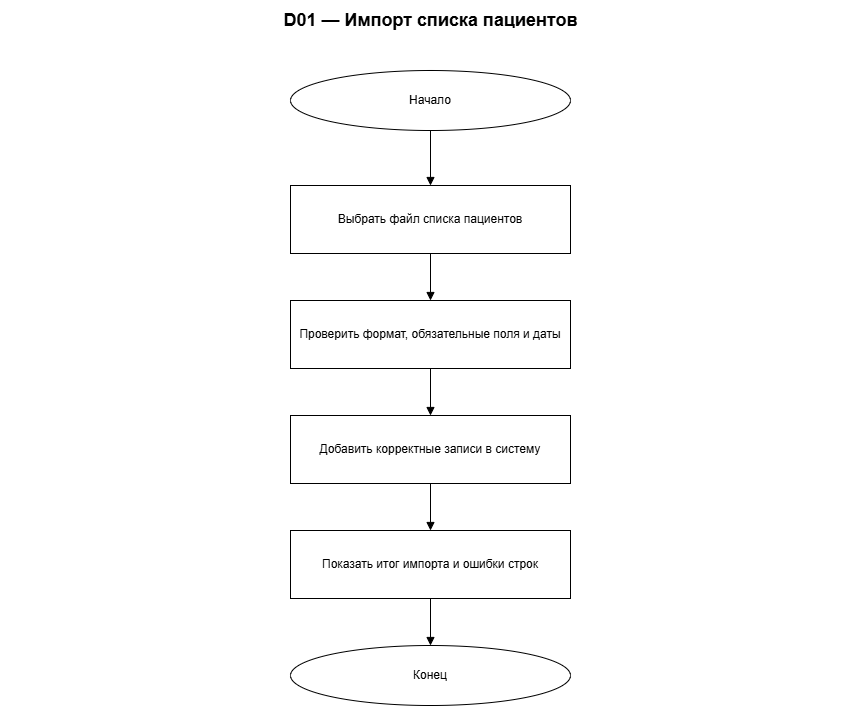

The diagram above was exported from draw.io. Its source (the exported page's mxGraphModel, read from the mxfile embedded in the PNG):
<mxGraphModel dx="1414" dy="849" grid="1" gridSize="10" guides="1" tooltips="1" connect="1" arrows="1" fold="1" page="1" pageScale="1" pageWidth="900" pageHeight="810" math="0" shadow="0">
  <root>
    <mxCell id="0" />
    <mxCell id="1" parent="0" />
    <mxCell id="title" parent="1" style="text;html=1;strokeColor=none;fillColor=none;fontSize=18;fontStyle=1;align=center;verticalAlign=middle;" value="D01 — Импорт списка пациентов" vertex="1">
      <mxGeometry height="40" width="860" x="20" y="10" as="geometry" />
    </mxCell>
    <mxCell id="n0" parent="1" style="ellipse;whiteSpace=wrap;html=1;fillColor=#ffffff;strokeColor=#000000;fontColor=#000000;" value="Начало" vertex="1">
      <mxGeometry height="60" width="280" x="310" y="80" as="geometry" />
    </mxCell>
    <mxCell id="n1" parent="1" style="parallelogram;whiteSpace=wrap;html=1;fillColor=#ffffff;strokeColor=#000000;fontColor=#000000;" value="Выбрать файл списка пациентов" vertex="1">
      <mxGeometry height="68" width="280" x="310" y="195" as="geometry" />
    </mxCell>
    <mxCell id="n2" parent="1" style="rounded=0;whiteSpace=wrap;html=1;fillColor=#ffffff;strokeColor=#000000;fontColor=#000000;" value="Проверить формат, обязательные поля и даты" vertex="1">
      <mxGeometry height="68" width="280" x="310" y="310" as="geometry" />
    </mxCell>
    <mxCell id="n3" parent="1" style="rounded=0;whiteSpace=wrap;html=1;fillColor=#ffffff;strokeColor=#000000;fontColor=#000000;" value="Добавить корректные записи в систему" vertex="1">
      <mxGeometry height="68" width="280" x="310" y="425" as="geometry" />
    </mxCell>
    <mxCell id="n4" parent="1" style="rounded=0;whiteSpace=wrap;html=1;fillColor=#ffffff;strokeColor=#000000;fontColor=#000000;" value="Показать итог импорта и ошибки строк" vertex="1">
      <mxGeometry height="68" width="280" x="310" y="540" as="geometry" />
    </mxCell>
    <mxCell id="n5" parent="1" style="ellipse;whiteSpace=wrap;html=1;fillColor=#ffffff;strokeColor=#000000;fontColor=#000000;" value="Конец" vertex="1">
      <mxGeometry height="60" width="280" x="310" y="655" as="geometry" />
    </mxCell>
    <mxCell id="edge0" edge="1" parent="1" source="n0" style="edgeStyle=orthogonalEdgeStyle;rounded=0;orthogonalLoop=1;jettySize=auto;html=1;strokeColor=#000000;fontColor=#000000;endArrow=block;exitX=0.5;exitY=1;exitDx=0;exitDy=0;entryX=0.5;entryY=0;entryDx=0;entryDy=0;" target="n1" value="">
      <mxGeometry relative="1" as="geometry" />
    </mxCell>
    <mxCell id="edge1" edge="1" parent="1" source="n1" style="edgeStyle=orthogonalEdgeStyle;rounded=0;orthogonalLoop=1;jettySize=auto;html=1;strokeColor=#000000;fontColor=#000000;endArrow=block;exitX=0.5;exitY=1;exitDx=0;exitDy=0;entryX=0.5;entryY=0;entryDx=0;entryDy=0;" target="n2" value="">
      <mxGeometry relative="1" as="geometry" />
    </mxCell>
    <mxCell id="edge2" edge="1" parent="1" source="n2" style="edgeStyle=orthogonalEdgeStyle;rounded=0;orthogonalLoop=1;jettySize=auto;html=1;strokeColor=#000000;fontColor=#000000;endArrow=block;exitX=0.5;exitY=1;exitDx=0;exitDy=0;entryX=0.5;entryY=0;entryDx=0;entryDy=0;" target="n3" value="">
      <mxGeometry relative="1" as="geometry" />
    </mxCell>
    <mxCell id="edge3" edge="1" parent="1" source="n3" style="edgeStyle=orthogonalEdgeStyle;rounded=0;orthogonalLoop=1;jettySize=auto;html=1;strokeColor=#000000;fontColor=#000000;endArrow=block;exitX=0.5;exitY=1;exitDx=0;exitDy=0;entryX=0.5;entryY=0;entryDx=0;entryDy=0;" target="n4" value="">
      <mxGeometry relative="1" as="geometry" />
    </mxCell>
    <mxCell id="edge4" edge="1" parent="1" source="n4" style="edgeStyle=orthogonalEdgeStyle;rounded=0;orthogonalLoop=1;jettySize=auto;html=1;strokeColor=#000000;fontColor=#000000;endArrow=block;exitX=0.5;exitY=1;exitDx=0;exitDy=0;entryX=0.5;entryY=0;entryDx=0;entryDy=0;" target="n5" value="">
      <mxGeometry relative="1" as="geometry" />
    </mxCell>
  </root>
</mxGraphModel>